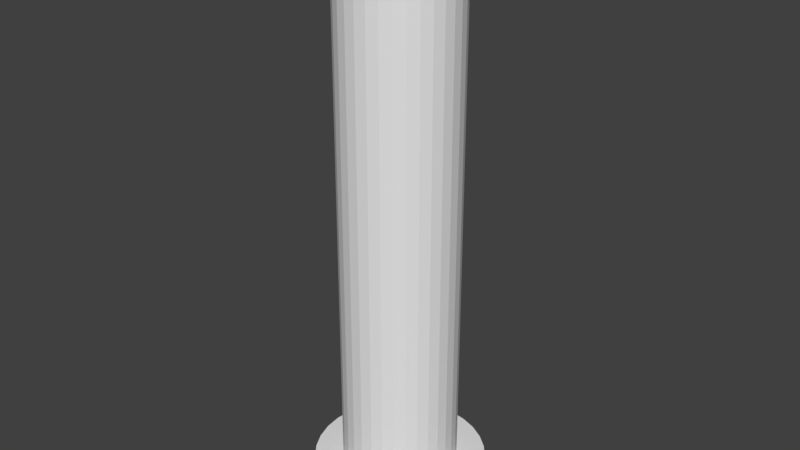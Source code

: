 # Source: pipe_i.blend  (saved by Blender 2.79.0; exported with 4.5.12 LTS)
import bpy
from mathutils import Matrix  # noqa: F401  (used for matrix-valued properties, if any)

bpy.ops.wm.read_factory_settings(use_empty=True)
scene = bpy.context.scene
scene.name = 'Scene'

# ---- collections
col_collection_1 = bpy.data.collections.new('Collection 1'); scene.collection.children.link(col_collection_1)

# ---- world
world_world = bpy.data.worlds.new('World'); scene.world = world_world
world_world.color = (0.05088, 0.05088, 0.05088)
world_world.use_sun_shadow = False
world_world.sun_shadow_jitter_overblur = 0.0
world_world.cycles.sampling_method = 'MANUAL'

# ---- meshes
me_cylinder = bpy.data.meshes.new('Cylinder')
me_cylinder.from_pydata([(0.0, 1.0, -0.9), (0.0, 1.0, 0.9), (0.1951, 0.9808, -0.9), (0.1951, 0.9808, 0.9), (0.3827, 0.9239, -0.9), (0.3827, 0.9239, 0.9), (0.5556, 0.8315, -0.9), (0.5556, 0.8315, 0.9), (0.7071, 0.7071, -0.9), (0.7071, 0.7071, 0.9), (0.8315, 0.5556, -0.9), (0.8315, 0.5556, 0.9), (0.9239, 0.3827, -0.9), (0.9239, 0.3827, 0.9), (0.9808, 0.1951, -0.9), (0.9808, 0.1951, 0.9), (1.0, 7.55e-08, -0.9), (1.0, 7.55e-08, 0.9), (0.9808, -0.1951, -0.9), (0.9808, -0.1951, 0.9), (0.9239, -0.3827, -0.9), (0.9239, -0.3827, 0.9), (0.8315, -0.5556, -0.9), (0.8315, -0.5556, 0.9), (0.7071, -0.7071, -0.9), (0.7071, -0.7071, 0.9), (0.5556, -0.8315, -0.9), (0.5556, -0.8315, 0.9), (0.3827, -0.9239, -0.9), (0.3827, -0.9239, 0.9), (0.1951, -0.9808, -0.9), (0.1951, -0.9808, 0.9), (-3.258e-07, -1.0, -0.9), (-3.258e-07, -1.0, 0.9), (-0.1951, -0.9808, -0.9), (-0.1951, -0.9808, 0.9), (-0.3827, -0.9239, -0.9), (-0.3827, -0.9239, 0.9), (-0.5556, -0.8315, -0.9), (-0.5556, -0.8315, 0.9), (-0.7071, -0.7071, -0.9), (-0.7071, -0.7071, 0.9), (-0.8315, -0.5556, -0.9), (-0.8315, -0.5556, 0.9), (-0.9239, -0.3827, -0.9), (-0.9239, -0.3827, 0.9), (-0.9808, -0.1951, -0.9), (-0.9808, -0.1951, 0.9), (-1.0, 9.656e-07, -0.9), (-1.0, 9.656e-07, 0.9), (-0.9808, 0.1951, -0.9), (-0.9808, 0.1951, 0.9), (-0.9239, 0.3827, -0.9), (-0.9239, 0.3827, 0.9), (-0.8315, 0.5556, -0.9), (-0.8315, 0.5556, 0.9), (-0.7071, 0.7071, -0.9), (-0.7071, 0.7071, 0.9), (-0.5556, 0.8315, -0.9), (-0.5556, 0.8315, 0.9), (-0.3827, 0.9239, -0.9), (-0.3827, 0.9239, 0.9), (-0.1951, 0.9808, -0.9), (-0.1951, 0.9808, 0.9), (-5.937e-08, 1.5, 0.9), (0.2926, 1.471, 0.9), (0.574, 1.386, 0.9), (0.8334, 1.247, 0.9), (1.061, 1.061, 0.9), (1.247, 0.8334, 0.9), (1.386, 0.574, 0.9), (1.471, 0.2926, 0.9), (1.5, -2.925e-08, 0.9), (1.471, -0.2926, 0.9), (1.386, -0.574, 0.9), (1.247, -0.8334, 0.9), (1.061, -1.061, 0.9), (0.8334, -1.247, 0.9), (0.574, -1.386, 0.9), (0.2926, -1.471, 0.9), (-5.481e-07, -1.5, 0.9), (-0.2926, -1.471, 0.9), (-0.574, -1.386, 0.9), (-0.8334, -1.247, 0.9), (-1.061, -1.061, 0.9), (-1.247, -0.8334, 0.9), (-1.386, -0.574, 0.9), (-1.471, -0.2926, 0.9), (-1.5, 1.306e-06, 0.9), (-1.471, 0.2926, 0.9), (-1.386, 0.574, 0.9), (-1.247, 0.8334, 0.9), (-1.061, 1.061, 0.9), (-0.8334, 1.247, 0.9), (-0.574, 1.386, 0.9), (-0.2926, 1.471, 0.9), (-5.937e-08, 1.5, 1.0), (0.2926, 1.471, 1.0), (0.574, 1.386, 1.0), (0.8334, 1.247, 1.0), (1.061, 1.061, 1.0), (1.247, 0.8334, 1.0), (1.386, 0.574, 1.0), (1.471, 0.2926, 1.0), (1.5, -2.925e-08, 1.0), (1.471, -0.2926, 1.0), (1.386, -0.574, 1.0), (1.247, -0.8334, 1.0), (1.061, -1.061, 1.0), (0.8334, -1.247, 1.0), (0.574, -1.386, 1.0), (0.2926, -1.471, 1.0), (-5.481e-07, -1.5, 1.0), (-0.2926, -1.471, 1.0), (-0.574, -1.386, 1.0), (-0.8334, -1.247, 1.0), (-1.061, -1.061, 1.0), (-1.247, -0.8334, 1.0), (-1.386, -0.574, 1.0), (-1.471, -0.2926, 1.0), (-1.5, 1.306e-06, 1.0), (-1.471, 0.2926, 1.0), (-1.386, 0.574, 1.0), (-1.247, 0.8334, 1.0), (-1.061, 1.061, 1.0), (-0.8334, 1.247, 1.0), (-0.574, 1.386, 1.0), (-0.2926, 1.471, 1.0), (-5.937e-08, 1.5, -0.9), (0.2926, 1.471, -0.9), (0.574, 1.386, -0.9), (0.8334, 1.247, -0.9), (1.061, 1.061, -0.9), (1.247, 0.8334, -0.9), (1.386, 0.574, -0.9), (1.471, 0.2926, -0.9), (1.5, -2.925e-08, -0.9), (1.471, -0.2926, -0.9), (1.386, -0.574, -0.9), (1.247, -0.8334, -0.9), (1.061, -1.061, -0.9), (0.8334, -1.247, -0.9), (0.574, -1.386, -0.9), (0.2926, -1.471, -0.9), (-5.481e-07, -1.5, -0.9), (-0.2926, -1.471, -0.9), (-0.574, -1.386, -0.9), (-0.8334, -1.247, -0.9), (-1.061, -1.061, -0.9), (-1.247, -0.8334, -0.9), (-1.386, -0.574, -0.9), (-1.471, -0.2926, -0.9), (-1.5, 1.306e-06, -0.9), (-1.471, 0.2926, -0.9), (-1.386, 0.574, -0.9), (-1.247, 0.8334, -0.9), (-1.061, 1.061, -0.9), (-0.8334, 1.247, -0.9), (-0.574, 1.386, -0.9), (-0.2926, 1.471, -0.9), (-5.937e-08, 1.5, -1.0), (0.2926, 1.471, -1.0), (0.574, 1.386, -1.0), (0.8334, 1.247, -1.0), (1.061, 1.061, -1.0), (1.247, 0.8334, -1.0), (1.386, 0.574, -1.0), (1.471, 0.2926, -1.0), (1.5, -2.925e-08, -1.0), (1.471, -0.2926, -1.0), (1.386, -0.574, -1.0), (1.247, -0.8334, -1.0), (1.061, -1.061, -1.0), (0.8334, -1.247, -1.0), (0.574, -1.386, -1.0), (0.2926, -1.471, -1.0), (-5.481e-07, -1.5, -1.0), (-0.2926, -1.471, -1.0), (-0.574, -1.386, -1.0), (-0.8334, -1.247, -1.0), (-1.061, -1.061, -1.0), (-1.247, -0.8334, -1.0), (-1.386, -0.574, -1.0), (-1.471, -0.2926, -1.0), (-1.5, 1.306e-06, -1.0), (-1.471, 0.2926, -1.0), (-1.386, 0.574, -1.0), (-1.247, 0.8334, -1.0), (-1.061, 1.061, -1.0), (-0.8334, 1.247, -1.0), (-0.574, 1.386, -1.0), (-0.2926, 1.471, -1.0)], [], [(0, 1, 3, 2), (2, 3, 5, 4), (4, 5, 7, 6), (6, 7, 9, 8), (8, 9, 11, 10), (10, 11, 13, 12), (12, 13, 15, 14), (14, 15, 17, 16), (16, 17, 19, 18), (18, 19, 21, 20), (20, 21, 23, 22), (22, 23, 25, 24), (24, 25, 27, 26), (26, 27, 29, 28), (28, 29, 31, 30), (30, 31, 33, 32), (32, 33, 35, 34), (34, 35, 37, 36), (36, 37, 39, 38), (38, 39, 41, 40), (40, 41, 43, 42), (42, 43, 45, 44), (44, 45, 47, 46), (46, 47, 49, 48), (48, 49, 51, 50), (50, 51, 53, 52), (52, 53, 55, 54), (54, 55, 57, 56), (56, 57, 59, 58), (58, 59, 61, 60), (57, 55, 91, 92), (60, 61, 63, 62), (62, 63, 1, 0), (48, 50, 153, 152), (67, 66, 98, 99), (13, 11, 69, 70), (31, 29, 78, 79), (49, 47, 87, 88), (5, 3, 65, 66), (23, 21, 74, 75), (41, 39, 83, 84), (59, 57, 92, 93), (15, 13, 70, 71), (33, 31, 79, 80), (51, 49, 88, 89), (7, 5, 66, 67), (25, 23, 75, 76), (43, 41, 84, 85), (61, 59, 93, 94), (17, 15, 71, 72), (35, 33, 80, 81), (53, 51, 89, 90), (9, 7, 67, 68), (27, 25, 76, 77), (45, 43, 85, 86), (63, 61, 94, 95), (19, 17, 72, 73), (37, 35, 81, 82), (55, 53, 90, 91), (11, 9, 68, 69), (29, 27, 77, 78), (47, 45, 86, 87), (3, 1, 64, 65), (1, 63, 95, 64), (21, 19, 73, 74), (39, 37, 82, 83), (97, 96, 127, 126, 125, 124, 123, 122, 121, 120, 119, 118, 117, 116, 115, 114, 113, 112, 111, 110, 109, 108, 107, 106, 105, 104, 103, 102, 101, 100, 99, 98), (94, 93, 125, 126), (81, 80, 112, 113), (68, 67, 99, 100), (95, 94, 126, 127), (82, 81, 113, 114), (69, 68, 100, 101), (64, 95, 127, 96), (83, 82, 114, 115), (70, 69, 101, 102), (84, 83, 115, 116), (71, 70, 102, 103), (85, 84, 116, 117), (72, 71, 103, 104), (86, 85, 117, 118), (73, 72, 104, 105), (87, 86, 118, 119), (74, 73, 105, 106), (88, 87, 119, 120), (75, 74, 106, 107), (89, 88, 120, 121), (76, 75, 107, 108), (90, 89, 121, 122), (77, 76, 108, 109), (91, 90, 122, 123), (78, 77, 109, 110), (65, 64, 96, 97), (92, 91, 123, 124), (79, 78, 110, 111), (66, 65, 97, 98), (93, 92, 124, 125), (80, 79, 111, 112), (138, 139, 171, 170), (4, 6, 131, 130), (22, 24, 140, 139), (40, 42, 149, 148), (58, 60, 158, 157), (14, 16, 136, 135), (32, 34, 145, 144), (50, 52, 154, 153), (6, 8, 132, 131), (24, 26, 141, 140), (42, 44, 150, 149), (60, 62, 159, 158), (16, 18, 137, 136), (34, 36, 146, 145), (52, 54, 155, 154), (8, 10, 133, 132), (26, 28, 142, 141), (44, 46, 151, 150), (0, 2, 129, 128), (62, 0, 128, 159), (18, 20, 138, 137), (36, 38, 147, 146), (54, 56, 156, 155), (10, 12, 134, 133), (28, 30, 143, 142), (46, 48, 152, 151), (2, 4, 130, 129), (20, 22, 139, 138), (38, 40, 148, 147), (56, 58, 157, 156), (12, 14, 135, 134), (30, 32, 144, 143), (160, 161, 162, 163, 164, 165, 166, 167, 168, 169, 170, 171, 172, 173, 174, 175, 176, 177, 178, 179, 180, 181, 182, 183, 184, 185, 186, 187, 188, 189, 190, 191), (152, 153, 185, 184), (139, 140, 172, 171), (153, 154, 186, 185), (140, 141, 173, 172), (154, 155, 187, 186), (141, 142, 174, 173), (128, 129, 161, 160), (155, 156, 188, 187), (142, 143, 175, 174), (129, 130, 162, 161), (156, 157, 189, 188), (143, 144, 176, 175), (130, 131, 163, 162), (157, 158, 190, 189), (144, 145, 177, 176), (131, 132, 164, 163), (158, 159, 191, 190), (145, 146, 178, 177), (132, 133, 165, 164), (159, 128, 160, 191), (146, 147, 179, 178), (133, 134, 166, 165), (147, 148, 180, 179), (134, 135, 167, 166), (148, 149, 181, 180), (135, 136, 168, 167), (149, 150, 182, 181), (136, 137, 169, 168), (150, 151, 183, 182), (137, 138, 170, 169), (151, 152, 184, 183)])
me_cylinder.use_remesh_preserve_volume = False
me_cylinder.use_remesh_preserve_attributes = False
me_cylinder.use_mirror_vertex_groups = False
me_cylinder.update()

# ---- objects
ob_cylinder = bpy.data.objects.new('Cylinder', me_cylinder)

# ---- transforms, parenting, visibility, modifiers, constraints
ob_cylinder.location = (0.0, 0.0, 0.0)
ob_cylinder.scale = (0.2, 0.2, 1.0)
ob_cylinder.lineart.crease_threshold = 0.0

# ---- collection membership
col_collection_1.objects.link(ob_cylinder)

# ---- scene / render settings (as saved in the file)
scene.frame_start = 1; scene.frame_end = 250; scene.frame_set(1)
scene.render.engine = 'BLENDER_EEVEE_NEXT'
scene.render.resolution_percentage = 50
scene.render.dither_intensity = 0.0
scene.cycles.use_denoising = False
scene.cycles.samples = 128
scene.cycles.sampling_pattern = 'TABULATED_SOBOL'
scene.cycles.use_adaptive_sampling = False
scene.cycles.use_light_tree = False
scene.cycles.blur_glossy = 0.0
scene.cycles.sample_clamp_indirect = 0.0
scene.view_settings.view_transform = 'Standard'
bpy.context.view_layer.update()

# ---- added for rendering (the .blend has no active camera and no usable light): camera, sun
cam_auto = bpy.data.cameras.new('AutoCamera')
cam_auto.lens = 50.0
cam_auto.sensor_width = 36.0
cam_auto.clip_end = 1000.0
ob_auto_camera = bpy.data.objects.new('AutoCamera', cam_auto)
scene.collection.objects.link(ob_auto_camera)
ob_auto_camera.location = (2.0101, -2.41212, 1.60808)
ob_auto_camera.rotation_euler = (1.09748, -7.21219e-08, 0.694738)
scene.camera = ob_auto_camera
light_auto_sun = bpy.data.lights.new('AutoSun', 'SUN')
light_auto_sun.energy = 3.0
light_auto_sun.angle = 0.0523599
ob_auto_sun = bpy.data.objects.new('AutoSun', light_auto_sun)
scene.collection.objects.link(ob_auto_sun)
ob_auto_sun.rotation_euler = (0.872665, 0.174533, 0.523599)
bpy.context.view_layer.update()
